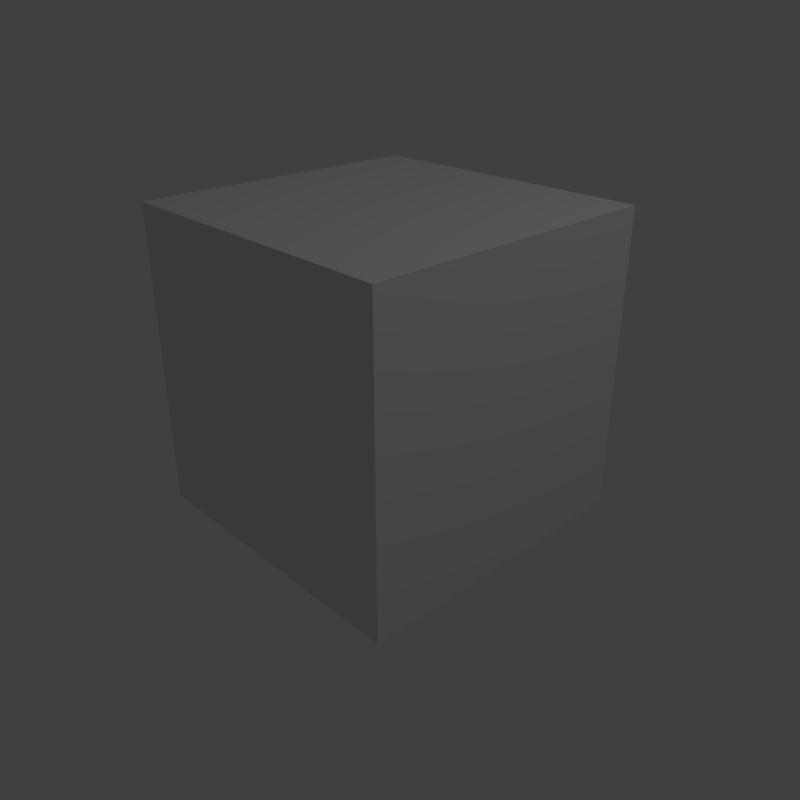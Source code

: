 # Source: hair_particles1_50634.blend  (saved by Blender 2.78.4; exported with 4.5.12 LTS)
import bpy
from mathutils import Matrix  # noqa: F401  (used for matrix-valued properties, if any)

bpy.ops.wm.read_factory_settings(use_empty=True)
scene = bpy.context.scene
scene.name = 'Scene'

# ---- collections
col_collection_1 = bpy.data.collections.new('Collection 1'); scene.collection.children.link(col_collection_1)

# ---- images (referenced by path relative to the original .blend; pixels are not part of the script)
import os
ASSET_DIR = os.environ.get("B2B_ASSET_DIR", "")  # directory of the original .blend (textures are referenced by path, not embedded)
HERE = os.path.dirname(os.path.abspath(__file__))  # packed textures are extracted next to this script under _unpacked/

def load_image(name, relpath, width, height, colorspace="sRGB"):
    """Load a texture the original file referenced (path relative to the .blend, or extracted next to this script)."""
    p = next((c for c in (os.path.join(HERE, relpath), os.path.join(ASSET_DIR, relpath)) if relpath and os.path.exists(c)), "")
    if p:
        img = bpy.data.images.load(p, check_existing=True)
        img.name = name
    else:  # same state as the original file: an image datablock whose file is absent (Cycles renders it pink)
        img = bpy.data.images.new(name, width, height)
        img.source = "FILE"
        img.filepath = "//" + (relpath or name)
    img.colorspace_settings.name = colorspace
    return img
img_material_diffuse_color = load_image('Material Diffuse Color', '_unpacked/Material_Diffuse_Color.4a884cc9.png', 1024, 1024, 'sRGB')

# ---- materials (node trees are filled in below, after node groups)
mat_material = bpy.data.materials.new('Material')
mat_material.alpha_threshold = 0.0
mat_material.roughness = 0.5
mat_material.line_color = (0.0, 0.0, 0.0, 1.0)

# ---- material node trees
mat_material.use_nodes = True; mat_material.node_tree.nodes.clear()
_N = mat_material.node_tree.nodes; _L = mat_material.node_tree.links
n0 = _N.new('ShaderNodeBsdfDiffuse'); n0.name = 'Diffuse BSDF.001'; n0.location = (39, 190)
n1 = _N.new('ShaderNodeHairInfo'); n1.name = 'Hair Info'; n1.location = (44, 318)
n2 = _N.new('ShaderNodeOutputMaterial'); n2.name = 'Material Output'; n2.location = (415, 256)
n3 = _N.new('ShaderNodeMixShader'); n3.name = 'Mix Shader'; n3.location = (238, 256)
n4 = _N.new('ShaderNodeBsdfDiffuse'); n4.name = 'Diffuse BSDF'; n4.location = (40, 256)
n5 = _N.new('ShaderNodeTexImage'); n5.name = 'Image Texture'; n5.location = (-142, 324)
n5.width = 140
n5.image = img_material_diffuse_color
n6 = _N.new('ShaderNodeTexCoord'); n6.name = 'Texture Coordinate'; n6.location = (-325, 149)
_L.new(n4.outputs[0], n3.inputs[1])
_L.new(n3.outputs[0], n2.inputs[0])
_L.new(n1.outputs[0], n3.inputs[0])
_L.new(n6.outputs[2], n5.inputs[0])
_L.new(n5.outputs[0], n0.inputs[0])
_L.new(n0.outputs[0], n3.inputs[2])
n2.is_active_output = True

# ---- world
world_world = bpy.data.worlds.new('World'); scene.world = world_world
world_world.color = (0.05088, 0.05088, 0.05088)
world_world.use_sun_shadow = False
world_world.sun_shadow_jitter_overblur = 0.0
world_world.cycles.sampling_method = 'MANUAL'

# ---- cameras
cam_camera = bpy.data.cameras.new('Camera')
cam_camera.clip_end = 100.0
cam_camera.lens = 35.0
cam_camera.sensor_width = 32.0
cam_camera.sensor_height = 18.0
cam_camera.ortho_scale = 7.314
cam_camera.dof.focus_distance = 0.0

# ---- lights
light_lamp = bpy.data.lights.new('Lamp', 'POINT')
light_lamp.transmission_factor = 0.0
light_lamp.cutoff_distance = 30.0
light_lamp.energy = 100.0
light_lamp.shadow_buffer_clip_start = 1.001
light_lamp.shadow_soft_size = 0.1
light_lamp.shadow_maximum_resolution = 0.006
light_lamp.use_absolute_resolution = True

# ---- meshes
me_cube = bpy.data.meshes.new('Cube')
me_cube.from_pydata([(1.0, 1.0, -1.0), (1.0, -1.0, -1.0), (-1.0, -1.0, -1.0), (-1.0, 1.0, -1.0), (1.0, 1.0, 1.0), (1.0, -1.0, 1.0), (-1.0, -1.0, 1.0), (-1.0, 1.0, 1.0)], [], [(0, 1, 2, 3), (4, 7, 6, 5), (0, 4, 5, 1), (1, 5, 6, 2), (2, 6, 7, 3), (4, 0, 3, 7)])
me_cube.materials.append(mat_material)
me_cube.use_remesh_preserve_volume = False
me_cube.use_remesh_preserve_attributes = False
me_cube.use_mirror_vertex_groups = False
me_cube.update()

# ---- objects
ob_cube = bpy.data.objects.new('Cube', me_cube)
ob_lamp = bpy.data.objects.new('Lamp', light_lamp)
ob_camera = bpy.data.objects.new('Camera', cam_camera)

# ---- transforms, parenting, visibility, modifiers, constraints
ob_cube.location = (0.0, 0.0, 0.0)
ob_cube.lock_rotations_4d = False
ob_cube.empty_display_type = 'ARROWS'
ob_cube.lineart.crease_threshold = 0.0
_m = ob_cube.modifiers.new('ParticleSystem 1', 'PARTICLE_SYSTEM')
ob_lamp.location = (4.076, 1.005, 5.904)
ob_lamp.rotation_euler = (0.6503, 0.05522, 1.866)
ob_lamp.lock_rotations_4d = False
ob_lamp.empty_display_type = 'ARROWS'
ob_lamp.color = (0.0, 0.0, 0.0, 0.0)
ob_lamp.lineart.crease_threshold = 0.0
ob_camera.location = (3.681, -3.365, 2.224)
ob_camera.rotation_euler = (1.109, 0.0, 0.8149)
ob_camera.lock_rotations_4d = False
ob_camera.empty_display_type = 'ARROWS'
ob_camera.color = (0.0, 0.0, 0.0, 0.0)
ob_camera.display_type = 'WIRE'
ob_camera.lineart.crease_threshold = 0.0

# ---- collection membership
col_collection_1.objects.link(ob_cube)
col_collection_1.objects.link(ob_lamp)
col_collection_1.objects.link(ob_camera)

# ---- scene / render settings (as saved in the file)
scene.camera = ob_camera
scene.frame_start = 1; scene.frame_end = 250; scene.frame_set(1)
scene.render.engine = 'CYCLES'
scene.render.resolution_x = 256
scene.render.resolution_y = 256
scene.render.resolution_percentage = 50
scene.render.dither_intensity = 0.0
scene.cycles.use_denoising = False
scene.cycles.samples = 256
scene.cycles.sampling_pattern = 'TABULATED_SOBOL'
scene.cycles.use_adaptive_sampling = False
scene.cycles.use_light_tree = False
scene.cycles.blur_glossy = 0.0
scene.cycles.sample_clamp_indirect = 0.0
scene.view_settings.view_transform = 'Standard'
bpy.context.view_layer.update()

